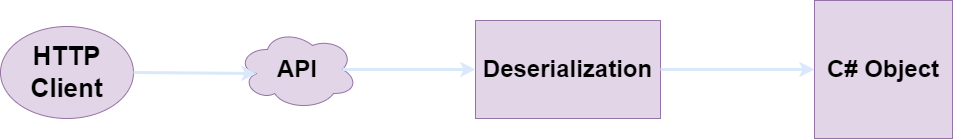

The diagram above was exported from draw.io. Its source (the exported page's mxGraphModel, read from the mxfile embedded in the PNG):
<mxGraphModel dx="1386" dy="793" grid="0" gridSize="10" guides="1" tooltips="1" connect="1" arrows="1" fold="1" page="0" pageScale="1" pageWidth="850" pageHeight="1100" background="none" math="0" shadow="0">
  <root>
    <mxCell id="0" />
    <mxCell id="1" parent="0" />
    <mxCell id="734S3gjKTAb971dlL7vN-1" value="&lt;h1&gt;Deserialization&lt;/h1&gt;" style="rounded=0;whiteSpace=wrap;html=1;fillColor=#e1d5e7;strokeColor=#9673a6;fontStyle=1" vertex="1" parent="1">
      <mxGeometry x="483" y="178" width="185" height="98" as="geometry" />
    </mxCell>
    <mxCell id="734S3gjKTAb971dlL7vN-2" value="&lt;h1&gt;API&lt;/h1&gt;" style="ellipse;shape=cloud;whiteSpace=wrap;html=1;fillColor=#e1d5e7;strokeColor=#9673a6;fontStyle=1;fontSize=12;" vertex="1" parent="1">
      <mxGeometry x="245" y="187" width="120" height="80" as="geometry" />
    </mxCell>
    <mxCell id="734S3gjKTAb971dlL7vN-5" value="&lt;h1&gt;HTTP Client&lt;/h1&gt;" style="ellipse;whiteSpace=wrap;html=1;fillColor=#e1d5e7;strokeColor=#9673a6;fontStyle=1;fontSize=13;" vertex="1" parent="1">
      <mxGeometry x="8" y="184" width="133" height="92" as="geometry" />
    </mxCell>
    <mxCell id="734S3gjKTAb971dlL7vN-7" value="&lt;h3&gt;&lt;font color=&quot;#ffffff&quot;&gt;API Request&lt;/font&gt;&lt;/h3&gt;" style="text;html=1;align=center;verticalAlign=middle;whiteSpace=wrap;rounded=0;fontStyle=3;fontFamily=Helvetica;" vertex="1" parent="1">
      <mxGeometry x="147" y="187" width="88" height="30" as="geometry" />
    </mxCell>
    <mxCell id="734S3gjKTAb971dlL7vN-15" value="" style="endArrow=classic;html=1;rounded=0;exitX=1;exitY=0.5;exitDx=0;exitDy=0;entryX=0;entryY=0.5;entryDx=0;entryDy=0;strokeColor=#DAE8FC;strokeWidth=3;align=center;verticalAlign=middle;fontFamily=Helvetica;fontSize=11;fontColor=#FFFFFF;labelBackgroundColor=default;" edge="1" parent="1" source="734S3gjKTAb971dlL7vN-1" target="734S3gjKTAb971dlL7vN-33">
      <mxGeometry width="50" height="50" relative="1" as="geometry">
        <mxPoint x="681" y="233" as="sourcePoint" />
        <mxPoint x="777" y="227" as="targetPoint" />
      </mxGeometry>
    </mxCell>
    <mxCell id="734S3gjKTAb971dlL7vN-16" value="" style="endArrow=classic;html=1;rounded=0;entryX=0;entryY=0.5;entryDx=0;entryDy=0;labelBorderColor=none;exitX=0.875;exitY=0.5;exitDx=0;exitDy=0;exitPerimeter=0;strokeColor=#DAE8FC;strokeWidth=3;align=center;verticalAlign=middle;fontFamily=Helvetica;fontSize=11;fontColor=#FFFFFF;labelBackgroundColor=default;" edge="1" parent="1" source="734S3gjKTAb971dlL7vN-2" target="734S3gjKTAb971dlL7vN-1">
      <mxGeometry width="50" height="50" relative="1" as="geometry">
        <mxPoint x="380" y="230" as="sourcePoint" />
        <mxPoint x="470" y="230" as="targetPoint" />
      </mxGeometry>
    </mxCell>
    <mxCell id="734S3gjKTAb971dlL7vN-18" value="" style="endArrow=classic;html=1;rounded=0;entryX=0.16;entryY=0.55;entryDx=0;entryDy=0;entryPerimeter=0;exitX=1;exitY=0.5;exitDx=0;exitDy=0;fontColor=#FFFFFF;strokeWidth=3;strokeColor=#DAE8FC;" edge="1" parent="1" source="734S3gjKTAb971dlL7vN-5" target="734S3gjKTAb971dlL7vN-2">
      <mxGeometry width="50" height="50" relative="1" as="geometry">
        <mxPoint x="170" y="230" as="sourcePoint" />
        <mxPoint x="283" y="231" as="targetPoint" />
      </mxGeometry>
    </mxCell>
    <mxCell id="734S3gjKTAb971dlL7vN-27" value="&lt;h3&gt;&lt;font color=&quot;#ffffff&quot;&gt;API Response&lt;/font&gt;&lt;/h3&gt;" style="text;html=1;align=center;verticalAlign=middle;whiteSpace=wrap;rounded=0;fontStyle=3;fontFamily=Helvetica;" vertex="1" parent="1">
      <mxGeometry x="365" y="187" width="101" height="30" as="geometry" />
    </mxCell>
    <mxCell id="734S3gjKTAb971dlL7vN-33" value="&lt;h1&gt;C# Object&lt;/h1&gt;" style="whiteSpace=wrap;html=1;aspect=fixed;fillColor=#e1d5e7;strokeColor=#9673a6;" vertex="1" parent="1">
      <mxGeometry x="822" y="158" width="138" height="138" as="geometry" />
    </mxCell>
  </root>
</mxGraphModel>